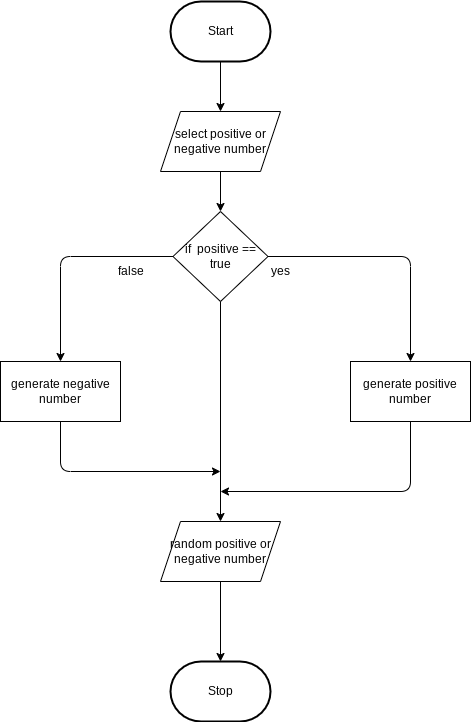

The diagram above was exported from draw.io. Its source (the exported page's mxGraphModel, read from the mxfile embedded in the PNG):
<mxGraphModel dx="662" dy="398" grid="1" gridSize="10" guides="1" tooltips="1" connect="1" arrows="1" fold="1" page="1" pageScale="1" pageWidth="850" pageHeight="1100" math="0" shadow="0">
  <root>
    <mxCell id="0" />
    <mxCell id="1" parent="0" />
    <mxCell id="2" value="Start" style="strokeWidth=2;html=1;shape=mxgraph.flowchart.terminator;whiteSpace=wrap;" parent="1" vertex="1">
      <mxGeometry x="230" y="310" width="100" height="60" as="geometry" />
    </mxCell>
    <mxCell id="3" value="Stop" style="strokeWidth=2;html=1;shape=mxgraph.flowchart.terminator;whiteSpace=wrap;" parent="1" vertex="1">
      <mxGeometry x="230" y="970" width="100" height="60" as="geometry" />
    </mxCell>
    <mxCell id="9" value="select positive or negative number" style="shape=parallelogram;perimeter=parallelogramPerimeter;whiteSpace=wrap;html=1;fixedSize=1;" vertex="1" parent="1">
      <mxGeometry x="220" y="420" width="120" height="60" as="geometry" />
    </mxCell>
    <mxCell id="10" value="if&amp;nbsp; positive == true" style="rhombus;whiteSpace=wrap;html=1;" vertex="1" parent="1">
      <mxGeometry x="232.5" y="520" width="95" height="90" as="geometry" />
    </mxCell>
    <mxCell id="11" value="random positive or negative number" style="shape=parallelogram;perimeter=parallelogramPerimeter;whiteSpace=wrap;html=1;fixedSize=1;" vertex="1" parent="1">
      <mxGeometry x="220" y="830" width="120" height="60" as="geometry" />
    </mxCell>
    <mxCell id="12" value="generate negative number" style="rounded=0;whiteSpace=wrap;html=1;" vertex="1" parent="1">
      <mxGeometry x="60" y="670" width="120" height="60" as="geometry" />
    </mxCell>
    <mxCell id="13" value="generate positive number" style="rounded=0;whiteSpace=wrap;html=1;" vertex="1" parent="1">
      <mxGeometry x="410" y="670" width="120" height="60" as="geometry" />
    </mxCell>
    <mxCell id="14" value="" style="endArrow=classic;html=1;entryX=0.5;entryY=0;entryDx=0;entryDy=0;" edge="1" parent="1" target="9">
      <mxGeometry width="50" height="50" relative="1" as="geometry">
        <mxPoint x="280" y="370" as="sourcePoint" />
        <mxPoint x="330" y="320" as="targetPoint" />
      </mxGeometry>
    </mxCell>
    <mxCell id="15" value="" style="endArrow=classic;html=1;entryX=0.5;entryY=0;entryDx=0;entryDy=0;" edge="1" parent="1" target="10">
      <mxGeometry width="50" height="50" relative="1" as="geometry">
        <mxPoint x="280" y="480" as="sourcePoint" />
        <mxPoint x="330" y="430" as="targetPoint" />
      </mxGeometry>
    </mxCell>
    <mxCell id="16" value="" style="endArrow=classic;html=1;exitX=0;exitY=0.5;exitDx=0;exitDy=0;entryX=0.5;entryY=0;entryDx=0;entryDy=0;" edge="1" parent="1" source="10" target="12">
      <mxGeometry width="50" height="50" relative="1" as="geometry">
        <mxPoint x="190" y="570" as="sourcePoint" />
        <mxPoint x="240" y="520" as="targetPoint" />
        <Array as="points">
          <mxPoint x="120" y="565" />
        </Array>
      </mxGeometry>
    </mxCell>
    <mxCell id="17" value="" style="endArrow=classic;html=1;entryX=0.5;entryY=0;entryDx=0;entryDy=0;exitX=1;exitY=0.5;exitDx=0;exitDy=0;" edge="1" parent="1" source="10" target="13">
      <mxGeometry width="50" height="50" relative="1" as="geometry">
        <mxPoint x="330" y="570" as="sourcePoint" />
        <mxPoint x="400" y="645" as="targetPoint" />
        <Array as="points">
          <mxPoint x="470" y="565" />
        </Array>
      </mxGeometry>
    </mxCell>
    <mxCell id="18" value="yes" style="text;html=1;align=center;verticalAlign=middle;resizable=0;points=[];autosize=1;strokeColor=none;fillColor=none;" vertex="1" parent="1">
      <mxGeometry x="320" y="565" width="40" height="30" as="geometry" />
    </mxCell>
    <mxCell id="19" value="false" style="text;html=1;align=center;verticalAlign=middle;resizable=0;points=[];autosize=1;strokeColor=none;fillColor=none;" vertex="1" parent="1">
      <mxGeometry x="165" y="565" width="50" height="30" as="geometry" />
    </mxCell>
    <mxCell id="20" value="" style="endArrow=classic;html=1;exitX=0.5;exitY=1;exitDx=0;exitDy=0;entryX=0.5;entryY=0;entryDx=0;entryDy=0;" edge="1" parent="1" source="10" target="11">
      <mxGeometry width="50" height="50" relative="1" as="geometry">
        <mxPoint x="290" y="660" as="sourcePoint" />
        <mxPoint x="340" y="610" as="targetPoint" />
      </mxGeometry>
    </mxCell>
    <mxCell id="22" value="" style="endArrow=classic;html=1;exitX=0.5;exitY=1;exitDx=0;exitDy=0;" edge="1" parent="1" source="12">
      <mxGeometry width="50" height="50" relative="1" as="geometry">
        <mxPoint x="130" y="805" as="sourcePoint" />
        <mxPoint x="280" y="780" as="targetPoint" />
        <Array as="points">
          <mxPoint x="120" y="780" />
        </Array>
      </mxGeometry>
    </mxCell>
    <mxCell id="23" value="" style="endArrow=classic;html=1;exitX=0.5;exitY=1;exitDx=0;exitDy=0;" edge="1" parent="1" source="13">
      <mxGeometry width="50" height="50" relative="1" as="geometry">
        <mxPoint x="470" y="840" as="sourcePoint" />
        <mxPoint x="280" y="800" as="targetPoint" />
        <Array as="points">
          <mxPoint x="470" y="800" />
        </Array>
      </mxGeometry>
    </mxCell>
    <mxCell id="24" value="" style="endArrow=classic;html=1;exitX=0.5;exitY=1;exitDx=0;exitDy=0;entryX=0.5;entryY=0;entryDx=0;entryDy=0;entryPerimeter=0;" edge="1" parent="1" source="11" target="3">
      <mxGeometry width="50" height="50" relative="1" as="geometry">
        <mxPoint x="270" y="840" as="sourcePoint" />
        <mxPoint x="350" y="820" as="targetPoint" />
      </mxGeometry>
    </mxCell>
  </root>
</mxGraphModel>